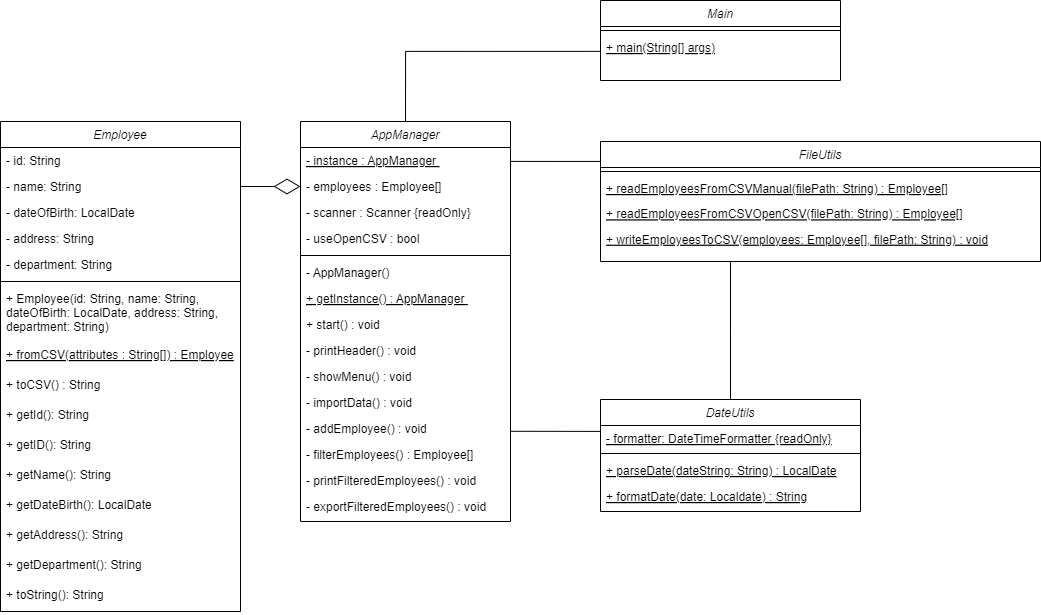

The diagram above was exported from draw.io. Its source (the exported page's mxGraphModel, read from the mxfile embedded in the PNG):
<mxGraphModel dx="1444" dy="749" grid="1" gridSize="10" guides="1" tooltips="1" connect="1" arrows="1" fold="1" page="1" pageScale="1" pageWidth="827" pageHeight="1169" math="0" shadow="0">
  <root>
    <mxCell id="WIyWlLk6GJQsqaUBKTNV-0" />
    <mxCell id="WIyWlLk6GJQsqaUBKTNV-1" parent="WIyWlLk6GJQsqaUBKTNV-0" />
    <mxCell id="zkfFHV4jXpPFQw0GAbJ--0" value="Employee" style="swimlane;fontStyle=2;align=center;verticalAlign=top;childLayout=stackLayout;horizontal=1;startSize=26;horizontalStack=0;resizeParent=1;resizeLast=0;collapsible=1;marginBottom=0;rounded=0;shadow=0;strokeWidth=1;" parent="WIyWlLk6GJQsqaUBKTNV-1" vertex="1">
      <mxGeometry x="130" y="140" width="240" height="490" as="geometry">
        <mxRectangle x="230" y="140" width="160" height="26" as="alternateBounds" />
      </mxGeometry>
    </mxCell>
    <mxCell id="zkfFHV4jXpPFQw0GAbJ--1" value="- id: String" style="text;align=left;verticalAlign=top;spacingLeft=4;spacingRight=4;overflow=hidden;rotatable=0;points=[[0,0.5],[1,0.5]];portConstraint=eastwest;" parent="zkfFHV4jXpPFQw0GAbJ--0" vertex="1">
      <mxGeometry y="26" width="240" height="26" as="geometry" />
    </mxCell>
    <mxCell id="zkfFHV4jXpPFQw0GAbJ--2" value="- name: String" style="text;align=left;verticalAlign=top;spacingLeft=4;spacingRight=4;overflow=hidden;rotatable=0;points=[[0,0.5],[1,0.5]];portConstraint=eastwest;rounded=0;shadow=0;html=0;" parent="zkfFHV4jXpPFQw0GAbJ--0" vertex="1">
      <mxGeometry y="52" width="240" height="26" as="geometry" />
    </mxCell>
    <mxCell id="zkfFHV4jXpPFQw0GAbJ--3" value="- dateOfBirth: LocalDate" style="text;align=left;verticalAlign=top;spacingLeft=4;spacingRight=4;overflow=hidden;rotatable=0;points=[[0,0.5],[1,0.5]];portConstraint=eastwest;rounded=0;shadow=0;html=0;" parent="zkfFHV4jXpPFQw0GAbJ--0" vertex="1">
      <mxGeometry y="78" width="240" height="26" as="geometry" />
    </mxCell>
    <mxCell id="f2297Q8obaWhq3bLvNcJ-0" value="- address: String" style="text;align=left;verticalAlign=top;spacingLeft=4;spacingRight=4;overflow=hidden;rotatable=0;points=[[0,0.5],[1,0.5]];portConstraint=eastwest;rounded=0;shadow=0;html=0;" parent="zkfFHV4jXpPFQw0GAbJ--0" vertex="1">
      <mxGeometry y="104" width="240" height="26" as="geometry" />
    </mxCell>
    <mxCell id="f2297Q8obaWhq3bLvNcJ-1" value="- department: String" style="text;align=left;verticalAlign=top;spacingLeft=4;spacingRight=4;overflow=hidden;rotatable=0;points=[[0,0.5],[1,0.5]];portConstraint=eastwest;rounded=0;shadow=0;html=0;" parent="zkfFHV4jXpPFQw0GAbJ--0" vertex="1">
      <mxGeometry y="130" width="240" height="26" as="geometry" />
    </mxCell>
    <mxCell id="zkfFHV4jXpPFQw0GAbJ--4" value="" style="line;html=1;strokeWidth=1;align=left;verticalAlign=middle;spacingTop=-1;spacingLeft=3;spacingRight=3;rotatable=0;labelPosition=right;points=[];portConstraint=eastwest;" parent="zkfFHV4jXpPFQw0GAbJ--0" vertex="1">
      <mxGeometry y="156" width="240" height="8" as="geometry" />
    </mxCell>
    <mxCell id="zkfFHV4jXpPFQw0GAbJ--5" value="+ Employee(id: String, name: String, &#10;dateOfBirth: LocalDate, address: String, &#10;department: String)" style="text;align=left;verticalAlign=top;spacingLeft=4;spacingRight=4;overflow=hidden;rotatable=0;points=[[0,0.5],[1,0.5]];portConstraint=eastwest;" parent="zkfFHV4jXpPFQw0GAbJ--0" vertex="1">
      <mxGeometry y="164" width="240" height="56" as="geometry" />
    </mxCell>
    <mxCell id="rc38sYyUGd6EqqAhyUM3-0" value="+ fromCSV(attributes : String[]) : Employee" style="text;align=left;verticalAlign=top;spacingLeft=4;spacingRight=4;overflow=hidden;rotatable=0;points=[[0,0.5],[1,0.5]];portConstraint=eastwest;fontStyle=4" vertex="1" parent="zkfFHV4jXpPFQw0GAbJ--0">
      <mxGeometry y="220" width="240" height="30" as="geometry" />
    </mxCell>
    <mxCell id="rc38sYyUGd6EqqAhyUM3-1" value="+ toCSV() : String" style="text;align=left;verticalAlign=top;spacingLeft=4;spacingRight=4;overflow=hidden;rotatable=0;points=[[0,0.5],[1,0.5]];portConstraint=eastwest;fontStyle=0" vertex="1" parent="zkfFHV4jXpPFQw0GAbJ--0">
      <mxGeometry y="250" width="240" height="30" as="geometry" />
    </mxCell>
    <mxCell id="UNA32dFyUz67QV70juAZ-0" value="+ getId(): String" style="text;align=left;verticalAlign=top;spacingLeft=4;spacingRight=4;overflow=hidden;rotatable=0;points=[[0,0.5],[1,0.5]];portConstraint=eastwest;" parent="zkfFHV4jXpPFQw0GAbJ--0" vertex="1">
      <mxGeometry y="280" width="240" height="30" as="geometry" />
    </mxCell>
    <mxCell id="Yo3r4Ri2oCSPVZeYA-bE-0" value="+ getID(): String" style="text;align=left;verticalAlign=top;spacingLeft=4;spacingRight=4;overflow=hidden;rotatable=0;points=[[0,0.5],[1,0.5]];portConstraint=eastwest;" parent="zkfFHV4jXpPFQw0GAbJ--0" vertex="1">
      <mxGeometry y="310" width="240" height="30" as="geometry" />
    </mxCell>
    <mxCell id="Yo3r4Ri2oCSPVZeYA-bE-1" value="+ getName(): String" style="text;align=left;verticalAlign=top;spacingLeft=4;spacingRight=4;overflow=hidden;rotatable=0;points=[[0,0.5],[1,0.5]];portConstraint=eastwest;" parent="zkfFHV4jXpPFQw0GAbJ--0" vertex="1">
      <mxGeometry y="340" width="240" height="30" as="geometry" />
    </mxCell>
    <mxCell id="Yo3r4Ri2oCSPVZeYA-bE-4" value="+ getDateBirth(): LocalDate" style="text;align=left;verticalAlign=top;spacingLeft=4;spacingRight=4;overflow=hidden;rotatable=0;points=[[0,0.5],[1,0.5]];portConstraint=eastwest;" parent="zkfFHV4jXpPFQw0GAbJ--0" vertex="1">
      <mxGeometry y="370" width="240" height="30" as="geometry" />
    </mxCell>
    <mxCell id="Yo3r4Ri2oCSPVZeYA-bE-3" value="+ getAddress(): String" style="text;align=left;verticalAlign=top;spacingLeft=4;spacingRight=4;overflow=hidden;rotatable=0;points=[[0,0.5],[1,0.5]];portConstraint=eastwest;" parent="zkfFHV4jXpPFQw0GAbJ--0" vertex="1">
      <mxGeometry y="400" width="240" height="30" as="geometry" />
    </mxCell>
    <mxCell id="Yo3r4Ri2oCSPVZeYA-bE-2" value="+ getDepartment(): String" style="text;align=left;verticalAlign=top;spacingLeft=4;spacingRight=4;overflow=hidden;rotatable=0;points=[[0,0.5],[1,0.5]];portConstraint=eastwest;" parent="zkfFHV4jXpPFQw0GAbJ--0" vertex="1">
      <mxGeometry y="430" width="240" height="30" as="geometry" />
    </mxCell>
    <mxCell id="rc38sYyUGd6EqqAhyUM3-2" value="+ toString(): String" style="text;align=left;verticalAlign=top;spacingLeft=4;spacingRight=4;overflow=hidden;rotatable=0;points=[[0,0.5],[1,0.5]];portConstraint=eastwest;" vertex="1" parent="zkfFHV4jXpPFQw0GAbJ--0">
      <mxGeometry y="460" width="240" height="30" as="geometry" />
    </mxCell>
    <mxCell id="Yo3r4Ri2oCSPVZeYA-bE-6" style="edgeStyle=orthogonalEdgeStyle;rounded=0;orthogonalLoop=1;jettySize=auto;html=1;endArrow=none;endFill=0;" parent="WIyWlLk6GJQsqaUBKTNV-1" source="zkfFHV4jXpPFQw0GAbJ--6" edge="1">
      <mxGeometry relative="1" as="geometry">
        <mxPoint x="860" y="280" as="targetPoint" />
      </mxGeometry>
    </mxCell>
    <mxCell id="zkfFHV4jXpPFQw0GAbJ--6" value="DateUtils" style="swimlane;fontStyle=2;align=center;verticalAlign=top;childLayout=stackLayout;horizontal=1;startSize=26;horizontalStack=0;resizeParent=1;resizeLast=0;collapsible=1;marginBottom=0;rounded=0;shadow=0;strokeWidth=1;" parent="WIyWlLk6GJQsqaUBKTNV-1" vertex="1">
      <mxGeometry x="730" y="418" width="260" height="112" as="geometry">
        <mxRectangle x="130" y="380" width="160" height="26" as="alternateBounds" />
      </mxGeometry>
    </mxCell>
    <mxCell id="zkfFHV4jXpPFQw0GAbJ--8" value="- formatter: DateTimeFormatter {readOnly}" style="text;align=left;verticalAlign=top;spacingLeft=4;spacingRight=4;overflow=hidden;rotatable=0;points=[[0,0.5],[1,0.5]];portConstraint=eastwest;rounded=0;shadow=0;html=0;fontStyle=4" parent="zkfFHV4jXpPFQw0GAbJ--6" vertex="1">
      <mxGeometry y="26" width="260" height="24" as="geometry" />
    </mxCell>
    <mxCell id="zkfFHV4jXpPFQw0GAbJ--9" value="" style="line;html=1;strokeWidth=1;align=left;verticalAlign=middle;spacingTop=-1;spacingLeft=3;spacingRight=3;rotatable=0;labelPosition=right;points=[];portConstraint=eastwest;" parent="zkfFHV4jXpPFQw0GAbJ--6" vertex="1">
      <mxGeometry y="50" width="260" height="8" as="geometry" />
    </mxCell>
    <mxCell id="zkfFHV4jXpPFQw0GAbJ--10" value="+ parseDate(dateString: String) : LocalDate&#10;" style="text;align=left;verticalAlign=top;spacingLeft=4;spacingRight=4;overflow=hidden;rotatable=0;points=[[0,0.5],[1,0.5]];portConstraint=eastwest;fontStyle=4" parent="zkfFHV4jXpPFQw0GAbJ--6" vertex="1">
      <mxGeometry y="58" width="260" height="26" as="geometry" />
    </mxCell>
    <mxCell id="zkfFHV4jXpPFQw0GAbJ--11" value="+ formatDate(date: Localdate) : String" style="text;align=left;verticalAlign=top;spacingLeft=4;spacingRight=4;overflow=hidden;rotatable=0;points=[[0,0.5],[1,0.5]];portConstraint=eastwest;fontStyle=4" parent="zkfFHV4jXpPFQw0GAbJ--6" vertex="1">
      <mxGeometry y="84" width="260" height="26" as="geometry" />
    </mxCell>
    <mxCell id="zkfFHV4jXpPFQw0GAbJ--17" value="FileUtils&#10;" style="swimlane;fontStyle=2;align=center;verticalAlign=top;childLayout=stackLayout;horizontal=1;startSize=26;horizontalStack=0;resizeParent=1;resizeLast=0;collapsible=1;marginBottom=0;rounded=0;shadow=0;strokeWidth=1;" parent="WIyWlLk6GJQsqaUBKTNV-1" vertex="1">
      <mxGeometry x="730" y="160" width="440" height="120" as="geometry">
        <mxRectangle x="550" y="140" width="160" height="26" as="alternateBounds" />
      </mxGeometry>
    </mxCell>
    <mxCell id="zkfFHV4jXpPFQw0GAbJ--23" value="" style="line;html=1;strokeWidth=1;align=left;verticalAlign=middle;spacingTop=-1;spacingLeft=3;spacingRight=3;rotatable=0;labelPosition=right;points=[];portConstraint=eastwest;" parent="zkfFHV4jXpPFQw0GAbJ--17" vertex="1">
      <mxGeometry y="26" width="440" height="8" as="geometry" />
    </mxCell>
    <mxCell id="QmaiU7uTzJxjqF6gv889-1" value="" style="group" parent="zkfFHV4jXpPFQw0GAbJ--17" connectable="0" vertex="1">
      <mxGeometry y="34" width="440" height="76" as="geometry" />
    </mxCell>
    <mxCell id="zkfFHV4jXpPFQw0GAbJ--24" value="+ readEmployeesFromCSVManual(filePath: String) : Employee[]" style="text;align=left;verticalAlign=top;spacingLeft=4;spacingRight=4;overflow=hidden;rotatable=0;points=[[0,0.5],[1,0.5]];portConstraint=eastwest;fontStyle=4" parent="QmaiU7uTzJxjqF6gv889-1" vertex="1">
      <mxGeometry width="380" height="25.333333333333336" as="geometry" />
    </mxCell>
    <mxCell id="QmaiU7uTzJxjqF6gv889-0" value="+ readEmployeesFromCSVOpenCSV(filePath: String) : Employee[]" style="text;align=left;verticalAlign=top;spacingLeft=4;spacingRight=4;overflow=hidden;rotatable=0;points=[[0,0.5],[1,0.5]];portConstraint=eastwest;fontStyle=4" parent="QmaiU7uTzJxjqF6gv889-1" vertex="1">
      <mxGeometry y="25.333333333333336" width="390" height="25.333333333333336" as="geometry" />
    </mxCell>
    <mxCell id="zkfFHV4jXpPFQw0GAbJ--25" value="+ writeEmployeesToCSV(employees: Employee[], filePath: String) : void" style="text;align=left;verticalAlign=top;spacingLeft=4;spacingRight=4;overflow=hidden;rotatable=0;points=[[0,0.5],[1,0.5]];portConstraint=eastwest;fontStyle=4" parent="QmaiU7uTzJxjqF6gv889-1" vertex="1">
      <mxGeometry y="50.66666666666667" width="420" height="25.333333333333336" as="geometry" />
    </mxCell>
    <mxCell id="Yo3r4Ri2oCSPVZeYA-bE-5" value="" style="endArrow=diamondThin;endFill=0;endSize=24;html=1;rounded=0;entryX=0;entryY=0.5;entryDx=0;entryDy=0;edgeStyle=orthogonalEdgeStyle;exitX=1;exitY=0.5;exitDx=0;exitDy=0;" parent="WIyWlLk6GJQsqaUBKTNV-1" source="zkfFHV4jXpPFQw0GAbJ--2" target="vUe3qdN3v0vff4Xt1bcU-2" edge="1">
      <mxGeometry width="160" relative="1" as="geometry">
        <mxPoint x="111" y="160" as="sourcePoint" />
        <mxPoint x="480" y="189.0000000000001" as="targetPoint" />
      </mxGeometry>
    </mxCell>
    <mxCell id="vUe3qdN3v0vff4Xt1bcU-0" value="AppManager" style="swimlane;fontStyle=2;align=center;verticalAlign=top;childLayout=stackLayout;horizontal=1;startSize=26;horizontalStack=0;resizeParent=1;resizeLast=0;collapsible=1;marginBottom=0;rounded=0;shadow=0;strokeWidth=1;" parent="WIyWlLk6GJQsqaUBKTNV-1" vertex="1">
      <mxGeometry x="430" y="140" width="210" height="400" as="geometry">
        <mxRectangle x="230" y="140" width="160" height="26" as="alternateBounds" />
      </mxGeometry>
    </mxCell>
    <mxCell id="vUe3qdN3v0vff4Xt1bcU-1" value="- instance : AppManager " style="text;align=left;verticalAlign=top;spacingLeft=4;spacingRight=4;overflow=hidden;rotatable=0;points=[[0,0.5],[1,0.5]];portConstraint=eastwest;fontStyle=4" parent="vUe3qdN3v0vff4Xt1bcU-0" vertex="1">
      <mxGeometry y="26" width="210" height="26" as="geometry" />
    </mxCell>
    <mxCell id="vUe3qdN3v0vff4Xt1bcU-2" value="- employees : Employee[] " style="text;align=left;verticalAlign=top;spacingLeft=4;spacingRight=4;overflow=hidden;rotatable=0;points=[[0,0.5],[1,0.5]];portConstraint=eastwest;rounded=0;shadow=0;html=0;fontStyle=0" parent="vUe3qdN3v0vff4Xt1bcU-0" vertex="1">
      <mxGeometry y="52" width="210" height="26" as="geometry" />
    </mxCell>
    <mxCell id="vUe3qdN3v0vff4Xt1bcU-3" value="- scanner : Scanner {readOnly}" style="text;align=left;verticalAlign=top;spacingLeft=4;spacingRight=4;overflow=hidden;rotatable=0;points=[[0,0.5],[1,0.5]];portConstraint=eastwest;rounded=0;shadow=0;html=0;" parent="vUe3qdN3v0vff4Xt1bcU-0" vertex="1">
      <mxGeometry y="78" width="210" height="26" as="geometry" />
    </mxCell>
    <mxCell id="vUe3qdN3v0vff4Xt1bcU-4" value="- useOpenCSV : bool" style="text;align=left;verticalAlign=top;spacingLeft=4;spacingRight=4;overflow=hidden;rotatable=0;points=[[0,0.5],[1,0.5]];portConstraint=eastwest;rounded=0;shadow=0;html=0;" parent="vUe3qdN3v0vff4Xt1bcU-0" vertex="1">
      <mxGeometry y="104" width="210" height="26" as="geometry" />
    </mxCell>
    <mxCell id="vUe3qdN3v0vff4Xt1bcU-5" value="" style="line;html=1;strokeWidth=1;align=left;verticalAlign=middle;spacingTop=-1;spacingLeft=3;spacingRight=3;rotatable=0;labelPosition=right;points=[];portConstraint=eastwest;" parent="vUe3qdN3v0vff4Xt1bcU-0" vertex="1">
      <mxGeometry y="130" width="210" height="8" as="geometry" />
    </mxCell>
    <mxCell id="vUe3qdN3v0vff4Xt1bcU-6" value="- AppManager()" style="text;align=left;verticalAlign=top;spacingLeft=4;spacingRight=4;overflow=hidden;rotatable=0;points=[[0,0.5],[1,0.5]];portConstraint=eastwest;" parent="vUe3qdN3v0vff4Xt1bcU-0" vertex="1">
      <mxGeometry y="138" width="210" height="26" as="geometry" />
    </mxCell>
    <mxCell id="vUe3qdN3v0vff4Xt1bcU-7" value="+ getInstance() : AppManager " style="text;align=left;verticalAlign=top;spacingLeft=4;spacingRight=4;overflow=hidden;rotatable=0;points=[[0,0.5],[1,0.5]];portConstraint=eastwest;fontStyle=4" parent="vUe3qdN3v0vff4Xt1bcU-0" vertex="1">
      <mxGeometry y="164" width="210" height="26" as="geometry" />
    </mxCell>
    <mxCell id="vUe3qdN3v0vff4Xt1bcU-8" value="+ start() : void " style="text;align=left;verticalAlign=top;spacingLeft=4;spacingRight=4;overflow=hidden;rotatable=0;points=[[0,0.5],[1,0.5]];portConstraint=eastwest;fontStyle=0" parent="vUe3qdN3v0vff4Xt1bcU-0" vertex="1">
      <mxGeometry y="190" width="210" height="26" as="geometry" />
    </mxCell>
    <mxCell id="vUe3qdN3v0vff4Xt1bcU-9" value="- printHeader() : void " style="text;align=left;verticalAlign=top;spacingLeft=4;spacingRight=4;overflow=hidden;rotatable=0;points=[[0,0.5],[1,0.5]];portConstraint=eastwest;fontStyle=0" parent="vUe3qdN3v0vff4Xt1bcU-0" vertex="1">
      <mxGeometry y="216" width="210" height="26" as="geometry" />
    </mxCell>
    <mxCell id="vUe3qdN3v0vff4Xt1bcU-10" value="- showMenu() : void " style="text;align=left;verticalAlign=top;spacingLeft=4;spacingRight=4;overflow=hidden;rotatable=0;points=[[0,0.5],[1,0.5]];portConstraint=eastwest;fontStyle=0" parent="vUe3qdN3v0vff4Xt1bcU-0" vertex="1">
      <mxGeometry y="242" width="210" height="26" as="geometry" />
    </mxCell>
    <mxCell id="vUe3qdN3v0vff4Xt1bcU-11" value="- importData() : void " style="text;align=left;verticalAlign=top;spacingLeft=4;spacingRight=4;overflow=hidden;rotatable=0;points=[[0,0.5],[1,0.5]];portConstraint=eastwest;fontStyle=0" parent="vUe3qdN3v0vff4Xt1bcU-0" vertex="1">
      <mxGeometry y="268" width="210" height="26" as="geometry" />
    </mxCell>
    <mxCell id="vUe3qdN3v0vff4Xt1bcU-12" value="- addEmployee() : void " style="text;align=left;verticalAlign=top;spacingLeft=4;spacingRight=4;overflow=hidden;rotatable=0;points=[[0,0.5],[1,0.5]];portConstraint=eastwest;fontStyle=0" parent="vUe3qdN3v0vff4Xt1bcU-0" vertex="1">
      <mxGeometry y="294" width="210" height="26" as="geometry" />
    </mxCell>
    <mxCell id="vUe3qdN3v0vff4Xt1bcU-13" value="- filterEmployees() : Employee[]" style="text;align=left;verticalAlign=top;spacingLeft=4;spacingRight=4;overflow=hidden;rotatable=0;points=[[0,0.5],[1,0.5]];portConstraint=eastwest;fontStyle=0" parent="vUe3qdN3v0vff4Xt1bcU-0" vertex="1">
      <mxGeometry y="320" width="210" height="26" as="geometry" />
    </mxCell>
    <mxCell id="vUe3qdN3v0vff4Xt1bcU-14" value="- printFilteredEmployees() : void" style="text;align=left;verticalAlign=top;spacingLeft=4;spacingRight=4;overflow=hidden;rotatable=0;points=[[0,0.5],[1,0.5]];portConstraint=eastwest;fontStyle=0" parent="vUe3qdN3v0vff4Xt1bcU-0" vertex="1">
      <mxGeometry y="346" width="210" height="26" as="geometry" />
    </mxCell>
    <mxCell id="vUe3qdN3v0vff4Xt1bcU-15" value="- exportFilteredEmployees() : void" style="text;align=left;verticalAlign=top;spacingLeft=4;spacingRight=4;overflow=hidden;rotatable=0;points=[[0,0.5],[1,0.5]];portConstraint=eastwest;fontStyle=0" parent="vUe3qdN3v0vff4Xt1bcU-0" vertex="1">
      <mxGeometry y="372" width="210" height="26" as="geometry" />
    </mxCell>
    <mxCell id="vUe3qdN3v0vff4Xt1bcU-17" value="Main" style="swimlane;fontStyle=2;align=center;verticalAlign=top;childLayout=stackLayout;horizontal=1;startSize=26;horizontalStack=0;resizeParent=1;resizeLast=0;collapsible=1;marginBottom=0;rounded=0;shadow=0;strokeWidth=1;" parent="WIyWlLk6GJQsqaUBKTNV-1" vertex="1">
      <mxGeometry x="730" y="19" width="240" height="80" as="geometry">
        <mxRectangle x="550" y="140" width="160" height="26" as="alternateBounds" />
      </mxGeometry>
    </mxCell>
    <mxCell id="vUe3qdN3v0vff4Xt1bcU-18" value="" style="line;html=1;strokeWidth=1;align=left;verticalAlign=middle;spacingTop=-1;spacingLeft=3;spacingRight=3;rotatable=0;labelPosition=right;points=[];portConstraint=eastwest;" parent="vUe3qdN3v0vff4Xt1bcU-17" vertex="1">
      <mxGeometry y="26" width="240" height="8" as="geometry" />
    </mxCell>
    <mxCell id="vUe3qdN3v0vff4Xt1bcU-19" value="" style="group" parent="vUe3qdN3v0vff4Xt1bcU-17" connectable="0" vertex="1">
      <mxGeometry y="34" width="240" height="46" as="geometry" />
    </mxCell>
    <mxCell id="vUe3qdN3v0vff4Xt1bcU-20" value="+ main(String[] args)" style="text;align=left;verticalAlign=top;spacingLeft=4;spacingRight=4;overflow=hidden;rotatable=0;points=[[0,0.5],[1,0.5]];portConstraint=eastwest;fontStyle=4" parent="vUe3qdN3v0vff4Xt1bcU-19" vertex="1">
      <mxGeometry width="240" height="15.333333333333334" as="geometry" />
    </mxCell>
    <mxCell id="vUe3qdN3v0vff4Xt1bcU-25" value="" style="endArrow=none;html=1;rounded=0;exitX=1;exitY=0.535;exitDx=0;exitDy=0;entryX=0;entryY=0.166;entryDx=0;entryDy=0;entryPerimeter=0;exitPerimeter=0;" parent="WIyWlLk6GJQsqaUBKTNV-1" source="vUe3qdN3v0vff4Xt1bcU-1" target="zkfFHV4jXpPFQw0GAbJ--17" edge="1">
      <mxGeometry width="50" height="50" relative="1" as="geometry">
        <mxPoint x="690" y="175" as="sourcePoint" />
        <mxPoint x="730" y="180" as="targetPoint" />
      </mxGeometry>
    </mxCell>
    <mxCell id="vUe3qdN3v0vff4Xt1bcU-27" value="" style="endArrow=none;html=1;rounded=0;entryX=0;entryY=0.246;entryDx=0;entryDy=0;exitX=1;exitY=0.607;exitDx=0;exitDy=0;exitPerimeter=0;entryPerimeter=0;" parent="WIyWlLk6GJQsqaUBKTNV-1" source="vUe3qdN3v0vff4Xt1bcU-12" target="zkfFHV4jXpPFQw0GAbJ--8" edge="1">
      <mxGeometry width="50" height="50" relative="1" as="geometry">
        <mxPoint x="690" y="495" as="sourcePoint" />
        <mxPoint x="750" y="495" as="targetPoint" />
      </mxGeometry>
    </mxCell>
    <mxCell id="vUe3qdN3v0vff4Xt1bcU-29" value="" style="endArrow=none;endFill=0;endSize=24;html=1;rounded=0;edgeStyle=orthogonalEdgeStyle;exitX=0.5;exitY=0;exitDx=0;exitDy=0;entryX=0;entryY=1.099;entryDx=0;entryDy=0;entryPerimeter=0;" parent="WIyWlLk6GJQsqaUBKTNV-1" source="vUe3qdN3v0vff4Xt1bcU-0" target="vUe3qdN3v0vff4Xt1bcU-20" edge="1">
      <mxGeometry width="160" relative="1" as="geometry">
        <mxPoint x="540" y="119.99999999999989" as="sourcePoint" />
        <mxPoint x="680" y="5" as="targetPoint" />
        <Array as="points">
          <mxPoint x="535" y="70" />
        </Array>
      </mxGeometry>
    </mxCell>
  </root>
</mxGraphModel>